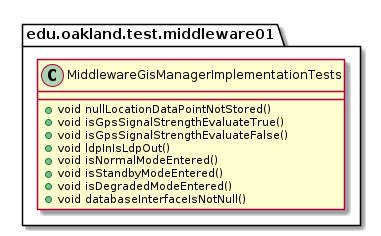

The diagram above was rendered by PlantUML. Its source (embedded in the PNG):
@startuml MiddlewareGisManagerImplementationTests

package edu.oakland.test.middleware01 {
  class MiddlewareGisManagerImplementationTests {
    + void nullLocationDataPointNotStored()
    + void isGpsSignalStrengthEvaluateTrue()
    + void isGpsSignalStrengthEvaluateFalse()
    + void ldpInIsLdpOut()
    + void isNormalModeEntered()
    + void isStandbyModeEntered()
    + void isDegradedModeEntered()
    + void databaseInterfaceIsNotNull()
  }
}

@enduml